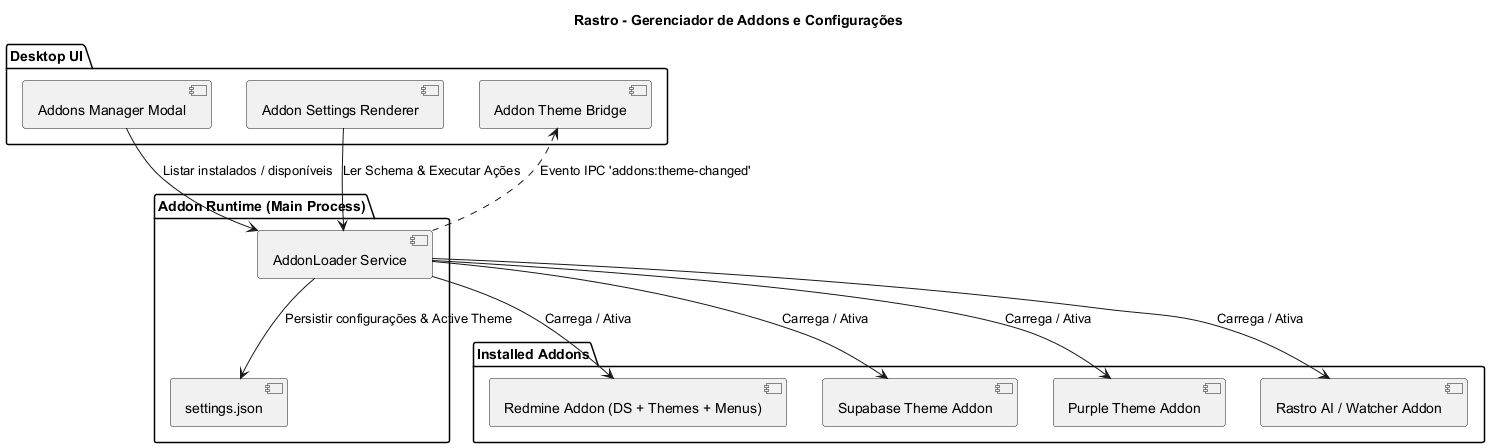

The diagram above was rendered by PlantUML. Its source (embedded in the PNG):
@startuml ComponentAddonsMarket
title Rastro - Gerenciador de Addons e Configurações

package "Desktop UI" {
    component [Addons Manager Modal] as ManagerModal
    component [Addon Settings Renderer] as SettingsRenderer
    component [Addon Theme Bridge] as ThemeBridge
}

package "Addon Runtime (Main Process)" {
    component [AddonLoader Service] as Loader
    database [settings.json] as LocalSettings
}

package "Installed Addons" {
    [Redmine Addon (DS + Themes + Menus)] as RedmineAddon
    [Supabase Theme Addon] as SupabaseAddon
    [Purple Theme Addon] as PurpleAddon
    [Rastro AI / Watcher Addon] as AIAddon
}

ManagerModal --> Loader : Listar instalados / disponíveis
SettingsRenderer --> Loader : Ler Schema & Executar Ações
Loader --> LocalSettings : Persistir configurações & Active Theme
ThemeBridge <.. Loader : Evento IPC 'addons:theme-changed'

Loader --> RedmineAddon : Carrega / Ativa
Loader --> SupabaseAddon : Carrega / Ativa
Loader --> PurpleAddon : Carrega / Ativa
Loader --> AIAddon : Carrega / Ativa
@enduml